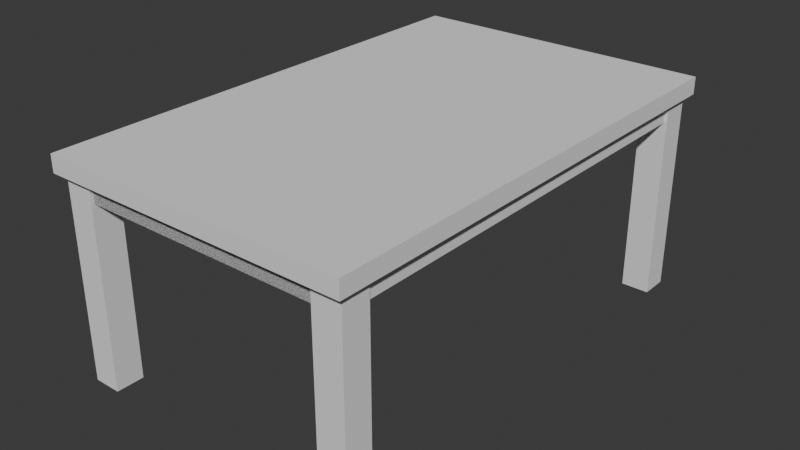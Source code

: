 # Source: p_yt_.blend  (saved by Blender 5.1.29; exported with 4.5.12 LTS)
import bpy
from mathutils import Matrix  # noqa: F401  (used for matrix-valued properties, if any)

bpy.ops.wm.read_factory_settings(use_empty=True)
scene = bpy.context.scene
scene.name = 'Scene'

# ---- collections
col_collection = bpy.data.collections.new('Collection'); scene.collection.children.link(col_collection)

# ---- world
world_world = bpy.data.worlds.new('World'); scene.world = world_world
world_world.use_nodes = True; world_world.node_tree.nodes.clear()
_N = world_world.node_tree.nodes; _L = world_world.node_tree.links
n0 = _N.new('ShaderNodeOutputWorld'); n0.name = 'World Output'; n0.location = (200, 100)
n1 = _N.new('ShaderNodeBackground'); n1.name = 'Background'; n1.location = (-200, 100)
n1.inputs[0].default_value = (0.05088, 0.05088, 0.05088, 1.0)
_L.new(n1.outputs[0], n0.inputs[0])
n0.is_active_output = True
world_world.color = (0.05088, 0.05088, 0.05088)
world_world.sun_shadow_jitter_overblur = 0.0

# ---- meshes
me_cube_003 = bpy.data.meshes.new('Cube.003')
me_cube_003.from_pydata([(-1.0, -1.0, -1.0), (-1.0, -1.0, 1.0), (-1.0, 1.0, -1.0), (-1.0, 1.0, 1.0), (1.0, -1.0, -1.0), (1.0, -1.0, 1.0), (1.0, 1.0, -1.0), (1.0, 1.0, 1.0)], [], [(0, 1, 3, 2), (2, 3, 7, 6), (6, 7, 5, 4), (4, 5, 1, 0), (2, 6, 4, 0), (7, 3, 1, 5)])
_uv = me_cube_003.uv_layers.new(name='UVMap')
_uv.uv.foreach_set('vector', [0.375, 0.0, 0.625, 0.0, 0.625, 0.25, 0.375, 0.25, 0.375, 0.25, 0.625, 0.25, 0.625, 0.5, 0.375, 0.5, 0.375, 0.5, 0.625, 0.5, 0.625, 0.75, 0.375, 0.75, 0.375, 0.75, 0.625, 0.75, 0.625, 1.0, 0.375, 1.0, 0.125, 0.5, 0.375, 0.5, 0.375, 0.75, 0.125, 0.75, 0.625, 0.5, 0.875, 0.5, 0.875, 0.75, 0.625, 0.75])
me_cube_003.update()
me_cube_004 = bpy.data.meshes.new('Cube.004')
me_cube_004.from_pydata([(-1.0, -1.0, -1.0), (-1.0, -1.0, 1.0), (-1.0, 1.0, -1.0), (-1.0, 1.0, 1.0), (1.0, -1.0, -1.0), (1.0, -1.0, 1.0), (1.0, 1.0, -1.0), (1.0, 1.0, 1.0)], [], [(0, 1, 3, 2), (2, 3, 7, 6), (6, 7, 5, 4), (4, 5, 1, 0), (2, 6, 4, 0), (7, 3, 1, 5)])
_uv = me_cube_004.uv_layers.new(name='UVMap')
_uv.uv.foreach_set('vector', [0.375, 0.0, 0.625, 0.0, 0.625, 0.25, 0.375, 0.25, 0.375, 0.25, 0.625, 0.25, 0.625, 0.5, 0.375, 0.5, 0.375, 0.5, 0.625, 0.5, 0.625, 0.75, 0.375, 0.75, 0.375, 0.75, 0.625, 0.75, 0.625, 1.0, 0.375, 1.0, 0.125, 0.5, 0.375, 0.5, 0.375, 0.75, 0.125, 0.75, 0.625, 0.5, 0.875, 0.5, 0.875, 0.75, 0.625, 0.75])
me_cube_004.update()
me_cube_005 = bpy.data.meshes.new('Cube.005')
me_cube_005.from_pydata([(-1.0, -1.0, -1.0), (-1.0, -1.0, 1.0), (-1.0, 1.0, -1.0), (-1.0, 1.0, 1.0), (1.0, -1.0, -1.0), (1.0, -1.0, 1.0), (1.0, 1.0, -1.0), (1.0, 1.0, 1.0)], [], [(0, 1, 3, 2), (2, 3, 7, 6), (6, 7, 5, 4), (4, 5, 1, 0), (2, 6, 4, 0), (7, 3, 1, 5)])
_uv = me_cube_005.uv_layers.new(name='UVMap')
_uv.uv.foreach_set('vector', [0.375, 0.0, 0.625, 0.0, 0.625, 0.25, 0.375, 0.25, 0.375, 0.25, 0.625, 0.25, 0.625, 0.5, 0.375, 0.5, 0.375, 0.5, 0.625, 0.5, 0.625, 0.75, 0.375, 0.75, 0.375, 0.75, 0.625, 0.75, 0.625, 1.0, 0.375, 1.0, 0.125, 0.5, 0.375, 0.5, 0.375, 0.75, 0.125, 0.75, 0.625, 0.5, 0.875, 0.5, 0.875, 0.75, 0.625, 0.75])
me_cube_005.update()
me_cube_006 = bpy.data.meshes.new('Cube.006')
me_cube_006.from_pydata([(-1.0, -1.0, -1.0), (-1.0, -1.0, 1.0), (-1.0, 1.0, -1.0), (-1.0, 1.0, 1.0), (1.0, -1.0, -1.0), (1.0, -1.0, 1.0), (1.0, 1.0, -1.0), (1.0, 1.0, 1.0)], [], [(0, 1, 3, 2), (2, 3, 7, 6), (6, 7, 5, 4), (4, 5, 1, 0), (2, 6, 4, 0), (7, 3, 1, 5)])
_uv = me_cube_006.uv_layers.new(name='UVMap')
_uv.uv.foreach_set('vector', [0.375, 0.0, 0.625, 0.0, 0.625, 0.25, 0.375, 0.25, 0.375, 0.25, 0.625, 0.25, 0.625, 0.5, 0.375, 0.5, 0.375, 0.5, 0.625, 0.5, 0.625, 0.75, 0.375, 0.75, 0.375, 0.75, 0.625, 0.75, 0.625, 1.0, 0.375, 1.0, 0.125, 0.5, 0.375, 0.5, 0.375, 0.75, 0.125, 0.75, 0.625, 0.5, 0.875, 0.5, 0.875, 0.75, 0.625, 0.75])
me_cube_006.update()
me_cube_007 = bpy.data.meshes.new('Cube.007')
me_cube_007.from_pydata([(-1.0, -1.0, -1.0), (-1.0, -1.0, 1.0), (-1.0, 1.0, -1.0), (-1.0, 1.0, 1.0), (1.0, -1.0, -1.0), (1.0, -1.0, 1.0), (1.0, 1.0, -1.0), (1.0, 1.0, 1.0)], [], [(0, 1, 3, 2), (2, 3, 7, 6), (6, 7, 5, 4), (4, 5, 1, 0), (2, 6, 4, 0), (7, 3, 1, 5)])
_uv = me_cube_007.uv_layers.new(name='UVMap')
_uv.uv.foreach_set('vector', [0.375, 0.0, 0.625, 0.0, 0.625, 0.25, 0.375, 0.25, 0.375, 0.25, 0.625, 0.25, 0.625, 0.5, 0.375, 0.5, 0.375, 0.5, 0.625, 0.5, 0.625, 0.75, 0.375, 0.75, 0.375, 0.75, 0.625, 0.75, 0.625, 1.0, 0.375, 1.0, 0.125, 0.5, 0.375, 0.5, 0.375, 0.75, 0.125, 0.75, 0.625, 0.5, 0.875, 0.5, 0.875, 0.75, 0.625, 0.75])
me_cube_007.update()

# ---- objects
ob_cube_001 = bpy.data.objects.new('Cube.001', me_cube_003)
ob_cube_002 = bpy.data.objects.new('Cube.002', me_cube_004)
ob_cube_003 = bpy.data.objects.new('Cube.003', me_cube_005)
ob_cube_004 = bpy.data.objects.new('Cube.004', me_cube_006)
ob_cube = bpy.data.objects.new('Cube', me_cube_007)

# ---- transforms, parenting, visibility, modifiers, constraints
ob_cube_001.location = (4.983, 8.271, 2.608)
ob_cube_001.scale = (0.5188, 0.5188, 3.713)
_m = ob_cube_001.modifiers.new('Mirror', 'MIRROR')
_m.mirror_object = ob_cube
ob_cube_002.location = (5.206, 0.0, 6.01)
ob_cube_002.scale = (0.2027, 7.768, 0.3579)
_m = ob_cube_002.modifiers.new('Mirror', 'MIRROR')
_m.mirror_object = ob_cube
ob_cube_003.location = (-0.007805, -8.49, 5.963)
ob_cube_003.rotation_euler = (0.0, -0.0, 1.571)
ob_cube_003.scale = (0.2027, 4.488, 0.3579)
_m = ob_cube_003.modifiers.new('Mirror', 'MIRROR')
_m.use_axis = (False, True, False)
ob_cube_004.location = (4.983, -8.287, 2.656)
ob_cube_004.scale = (0.5188, 0.5188, 3.713)
_m = ob_cube_004.modifiers.new('Mirror', 'MIRROR')
_m.mirror_object = ob_cube
ob_cube.location = (0.0, 0.0, 6.691)
ob_cube.scale = (5.729, 9.103, 0.3184)

# ---- collection membership
col_collection.objects.link(ob_cube_001)
col_collection.objects.link(ob_cube_002)
col_collection.objects.link(ob_cube_003)
col_collection.objects.link(ob_cube_004)
col_collection.objects.link(ob_cube)

# ---- scene / render settings (as saved in the file)
scene.frame_start = 1; scene.frame_end = 250; scene.frame_set(1)
scene.render.engine = 'BLENDER_EEVEE_NEXT'
scene.render.bake_bias = 0.0
scene.render.bake_samples = 0
scene.cycles.sampling_pattern = 'TABULATED_SOBOL'
scene.eevee.use_volume_custom_range = False
bpy.context.view_layer.update()

# ---- added for rendering (the .blend has no active camera and no usable light): camera, sun
cam_auto = bpy.data.cameras.new('AutoCamera')
cam_auto.lens = 50.0
cam_auto.sensor_width = 36.0
cam_auto.clip_end = 1000.0
ob_auto_camera = bpy.data.objects.new('AutoCamera', cam_auto)
scene.collection.objects.link(ob_auto_camera)
ob_auto_camera.location = (21.271, -25.5251, 19.9689)
ob_auto_camera.rotation_euler = (1.09748, -7.21219e-08, 0.694738)
scene.camera = ob_auto_camera
light_auto_sun = bpy.data.lights.new('AutoSun', 'SUN')
light_auto_sun.energy = 3.0
light_auto_sun.angle = 0.0523599
ob_auto_sun = bpy.data.objects.new('AutoSun', light_auto_sun)
scene.collection.objects.link(ob_auto_sun)
ob_auto_sun.rotation_euler = (0.872665, 0.174533, 0.523599)
bpy.context.view_layer.update()
